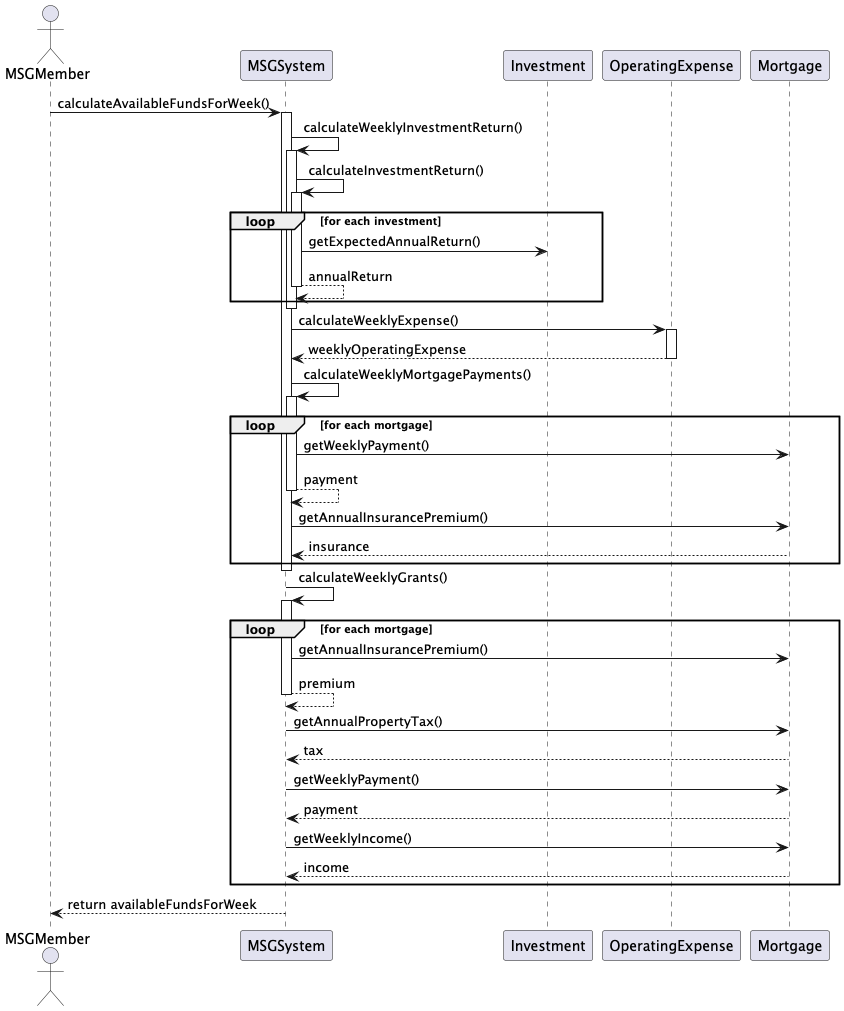

The diagram above was rendered by PlantUML. Its source (embedded in the PNG):
@startuml
actor MSGMember
participant "MSGSystem" as msg
participant "Investment" as inv
participant "OperatingExpense" as op
participant "Mortgage" as mort

MSGMember -> msg : calculateAvailableFundsForWeek()
activate msg

msg -> msg : calculateWeeklyInvestmentReturn()
activate msg
    msg -> msg : calculateInvestmentReturn()
    activate msg
        loop for each investment
            msg -> inv : getExpectedAnnualReturn()
            return annualReturn
        end
    deactivate msg

msg -> op : calculateWeeklyExpense()
activate op
return weeklyOperatingExpense
deactivate op

msg -> msg : calculateWeeklyMortgagePayments()
activate msg
    loop for each mortgage
        msg -> mort : getWeeklyPayment()
        return payment
        msg -> mort : getAnnualInsurancePremium()
        return insurance
    end
deactivate msg

msg -> msg : calculateWeeklyGrants()
activate msg
    loop for each mortgage
        msg -> mort : getAnnualInsurancePremium()
        return premium
        msg -> mort : getAnnualPropertyTax()
        return tax
        msg -> mort : getWeeklyPayment()
        return payment
        msg -> mort : getWeeklyIncome()
        return income
    end
deactivate msg

msg --> MSGMember : return availableFundsForWeek

@enduml